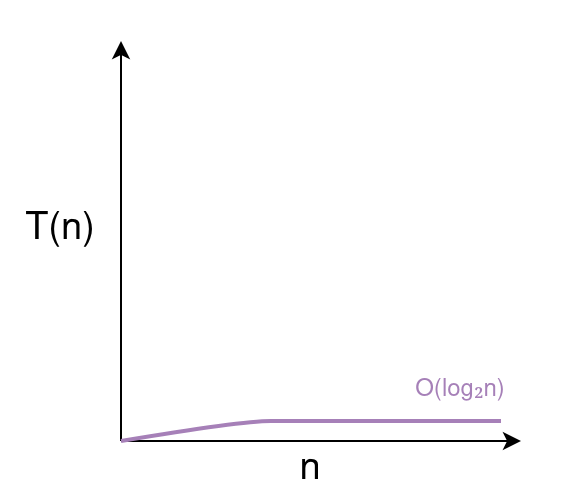

The diagram above was exported from draw.io. Its source (the exported page's mxGraphModel, read from the mxfile embedded in the PNG):
<mxGraphModel dx="2074" dy="1089" grid="1" gridSize="10" guides="1" tooltips="1" connect="1" arrows="1" fold="1" page="1" pageScale="1" pageWidth="850" pageHeight="1100" math="0" shadow="0">
  <root>
    <mxCell id="0" />
    <mxCell id="1" parent="0" />
    <mxCell id="2" value="" style="rounded=0;whiteSpace=wrap;html=1;strokeColor=none;" vertex="1" parent="1">
      <mxGeometry x="300" y="690" width="282.5" height="250" as="geometry" />
    </mxCell>
    <mxCell id="3" value="" style="endArrow=classic;html=1;rounded=0;" edge="1" parent="1">
      <mxGeometry width="50" height="50" relative="1" as="geometry">
        <mxPoint x="360" y="910" as="sourcePoint" />
        <mxPoint x="360" y="710" as="targetPoint" />
      </mxGeometry>
    </mxCell>
    <mxCell id="4" value="" style="endArrow=classic;html=1;rounded=0;" edge="1" parent="1">
      <mxGeometry width="50" height="50" relative="1" as="geometry">
        <mxPoint x="360" y="910" as="sourcePoint" />
        <mxPoint x="560" y="910" as="targetPoint" />
      </mxGeometry>
    </mxCell>
    <mxCell id="5" value="T(n)" style="text;html=1;strokeColor=none;fillColor=none;align=center;verticalAlign=middle;whiteSpace=wrap;rounded=0;fontSize=19;" vertex="1" parent="1">
      <mxGeometry x="300" y="790" width="60" height="30" as="geometry" />
    </mxCell>
    <mxCell id="6" value="n" style="text;html=1;strokeColor=none;fillColor=none;align=center;verticalAlign=middle;whiteSpace=wrap;rounded=0;fontSize=19;" vertex="1" parent="1">
      <mxGeometry x="425" y="910" width="60" height="30" as="geometry" />
    </mxCell>
    <mxCell id="7" value="O(log₂n)" style="text;html=1;strokeColor=none;fillColor=none;align=center;verticalAlign=middle;whiteSpace=wrap;rounded=0;fontColor=#A680B8;" vertex="1" parent="1">
      <mxGeometry x="500" y="870" width="60" height="30" as="geometry" />
    </mxCell>
    <mxCell id="8" value="" style="endArrow=none;html=1;curved=1;fontColor=#A680B8;strokeColor=#A680B8;strokeWidth=2;" edge="1" parent="1">
      <mxGeometry width="50" height="50" relative="1" as="geometry">
        <mxPoint x="360" y="910" as="sourcePoint" />
        <mxPoint x="550" y="900" as="targetPoint" />
        <Array as="points">
          <mxPoint x="420" y="900" />
          <mxPoint x="450" y="900" />
        </Array>
      </mxGeometry>
    </mxCell>
  </root>
</mxGraphModel>